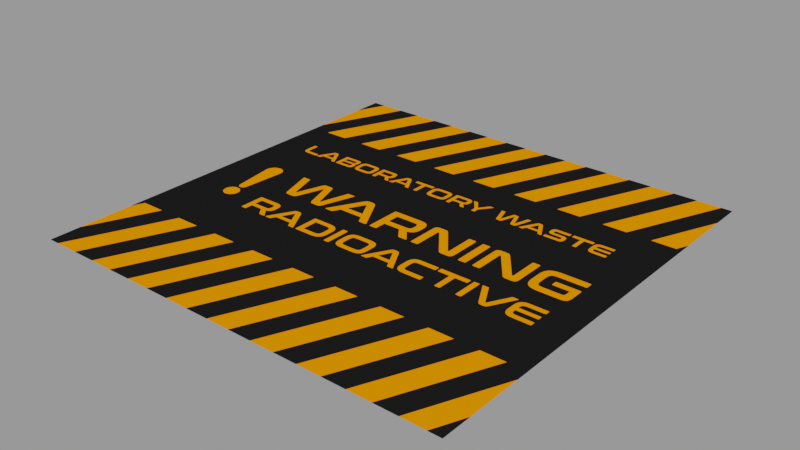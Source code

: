 # Source: radioactive.blend  (saved by Blender 2.90.8; exported with 4.5.12 LTS)
import bpy
from mathutils import Matrix  # noqa: F401  (used for matrix-valued properties, if any)

bpy.ops.wm.read_factory_settings(use_empty=True)
scene = bpy.context.scene
scene.name = 'main'

# ---- images (referenced by path relative to the original .blend; pixels are not part of the script)
import os
ASSET_DIR = os.environ.get("B2B_ASSET_DIR", "")  # directory of the original .blend (textures are referenced by path, not embedded)
HERE = os.path.dirname(os.path.abspath(__file__))  # packed textures are extracted next to this script under _unpacked/

def load_image(name, relpath, width, height, colorspace="sRGB"):
    """Load a texture the original file referenced (path relative to the .blend, or extracted next to this script)."""
    p = next((c for c in (os.path.join(HERE, relpath), os.path.join(ASSET_DIR, relpath)) if relpath and os.path.exists(c)), "")
    if p:
        img = bpy.data.images.load(p, check_existing=True)
        img.name = name
    else:  # same state as the original file: an image datablock whose file is absent (Cycles renders it pink)
        img = bpy.data.images.new(name, width, height)
        img.source = "FILE"
        img.filepath = "//" + (relpath or name)
    img.colorspace_settings.name = colorspace
    return img
img_radioactive_png = load_image('radioactive.png', '_unpacked/radioactive.d42e85cd.png', 3000, 3000, 'sRGB')

# ---- materials (node trees are filled in below, after node groups)
mat_radioactive = bpy.data.materials.new('radioactive')
mat_radioactive.surface_render_method = 'BLENDED'
mat_radioactive.blend_method = 'BLEND'
mat_radioactive.use_transparent_shadow = False

# ---- node groups
ng_wear_texture = bpy.data.node_groups.new('wear texture', 'ShaderNodeTree')
_s = ng_wear_texture.interface.new_socket(name='Value', in_out='OUTPUT', socket_type='NodeSocketFloat')
_s.min_value = 0.0
_s.max_value = 0.0
_s = ng_wear_texture.interface.new_socket(name='Vector', in_out='INPUT', socket_type='NodeSocketVector')
_s.min_value = 0.0
_s.max_value = -3.403e+38
_s = ng_wear_texture.interface.new_socket(name='grunge', in_out='INPUT', socket_type='NodeSocketFloat')
_s.default_value = -6.0
_s.min_value = -6.0
_s.max_value = 3.0
_s = ng_wear_texture.interface.new_socket(name='scale', in_out='INPUT', socket_type='NodeSocketFloat')
_s.default_value = 0.6
_s.min_value = 0.2
_s.max_value = 1.0
_s = ng_wear_texture.interface.new_socket(name='Location', in_out='INPUT', socket_type='NodeSocketVector')
_s.subtype = 'TRANSLATION'
_s.default_value = (1.0, 1.0, 1.0)
_s.min_value = 0.0
_s.max_value = 0.0
_N = ng_wear_texture.nodes; _L = ng_wear_texture.links
n0 = _N.new('ShaderNodeTexNoise'); n0.name = 'Musgrave Texture'; n0.location = (38, -6)
n0.width = 150
n0.normalize = False
n0.inputs[2].default_value = 0.05
n0.inputs[3].default_value = 14.0
n0.inputs[4].default_value = 1.0
n0.inputs[5].default_value = 1.73
n1 = _N.new('NodeGroupOutput'); n1.name = 'Group Output'; n1.location = (552, 0)
n2 = _N.new('ShaderNodeMath'); n2.name = 'Math.001'; n2.location = (362, -31)
n2.operation = 'SUBTRACT'
n2.use_clamp = True
n2.inputs[2].default_value = 0.0
n3 = _N.new('ShaderNodeMapping'); n3.name = 'Mapping'; n3.location = (-362, 31)
n3.width = 240
n4 = _N.new('NodeGroupInput'); n4.name = 'Group Input'; n4.location = (-817, -166)
_L.new(n4.outputs[0], n3.inputs[0])
_L.new(n2.outputs[0], n1.inputs[0])
_L.new(n3.outputs[0], n0.inputs[0])
_L.new(n0.outputs[0], n2.inputs[0])
_L.new(n4.outputs[1], n2.inputs[1])
_L.new(n4.outputs[2], n3.inputs[3])
_L.new(n4.outputs[3], n3.inputs[1])
n1.is_active_output = True

# ---- material node trees
mat_radioactive.use_nodes = True; mat_radioactive.node_tree.nodes.clear()
_N = mat_radioactive.node_tree.nodes; _L = mat_radioactive.node_tree.links
n0 = _N.new('ShaderNodeOutputMaterial'); n0.name = 'Material Output'; n0.location = (938, 325)
n1 = _N.new('ShaderNodeTexImage'); n1.name = 'Image Texture'; n1.location = (-673, 310)
n1.image = img_radioactive_png
n1.extension = 'CLIP'
n2 = _N.new('ShaderNodeTexCoord'); n2.name = 'Texture Coordinate'; n2.location = (-434, 602)
n3 = _N.new('ShaderNodeGroup'); n3.name = 'Group'; n3.location = (-152, 575)
n3.node_tree = ng_wear_texture
n3.inputs[1].default_value = -6.0
n3.inputs[2].default_value = 0.6
n3.inputs[3].default_value = (1.0, 1.0, 1.0)
n4 = _N.new('ShaderNodeMixShader'); n4.name = 'Mix Shader'; n4.location = (514, 280)
n5 = _N.new('ShaderNodeBsdfPrincipled'); n5.name = 'Principled BSDF'; n5.location = (48, 375)
n5.distribution = 'GGX'
n5.subsurface_method = 'BURLEY'
n5.inputs[3].default_value = 1.45
n5.inputs[13].default_value = 0.0
n5.inputs[27].default_value = (0.0, 0.0, 0.0, 1.0)
n5.inputs[28].default_value = 1.0
n6 = _N.new('ShaderNodeBsdfTransparent'); n6.name = 'Transparent BSDF'; n6.location = (220, 510)
_L.new(n1.outputs[0], n5.inputs[0])
_L.new(n1.outputs[1], n5.inputs[4])
_L.new(n6.outputs[0], n4.inputs[1])
_L.new(n3.outputs[0], n4.inputs[0])
_L.new(n2.outputs[3], n3.inputs[0])
_L.new(n4.outputs[0], n0.inputs[0])
_L.new(n5.outputs[0], n4.inputs[2])
n0.is_active_output = True

# ---- meshes
me_radioactive_002 = bpy.data.meshes.new('radioactive.002')
me_radioactive_002.from_pydata([(-0.9865, -0.9865, 0.01937), (0.9865, -0.9865, 0.01937), (-0.9865, 0.9865, 0.01937), (0.9865, 0.9865, 0.01937)], [], [(0, 1, 3, 2)])
_uv = me_radioactive_002.uv_layers.new(name='UVMap')
_uv.uv.foreach_set('vector', [0.0, 0.0, 1.0, 0.0, 1.0, 1.0, 0.0, 1.0])
me_radioactive_002.materials.append(mat_radioactive)
me_radioactive_002.use_remesh_fix_poles = True
me_radioactive_002.use_remesh_preserve_attributes = False
me_radioactive_002.use_mirror_vertex_groups = False
me_radioactive_002.update()

# ---- objects
ob_radioactive_001 = bpy.data.objects.new('radioactive.001', me_radioactive_002)

# ---- transforms, parenting, visibility, modifiers, constraints
ob_radioactive_001.location = (0.0, 0.0, 0.0)
ob_radioactive_001.display_type = 'SOLID'
ob_radioactive_001.lineart.crease_threshold = 0.0

# ---- collection membership
scene.collection.objects.link(ob_radioactive_001)

# ---- scene / render settings (as saved in the file)
scene.frame_start = 1; scene.frame_end = 250; scene.frame_set(1)
scene.render.engine = 'BLENDER_EEVEE_NEXT'
scene.render.image_settings.exr_codec = 'NONE'
scene.render.simplify_subdivision_render = 0
scene.render.simplify_child_particles_render = 0.0
scene.cycles.use_denoising = False
scene.cycles.samples = 128
scene.cycles.sampling_pattern = 'TABULATED_SOBOL'
scene.cycles.use_adaptive_sampling = False
scene.cycles.use_light_tree = False
scene.view_settings.view_transform = 'Filmic'
bpy.context.view_layer.update()

# ---- added for rendering (the .blend has no active camera and no usable light): camera, sun + grey world if the file has none
cam_auto = bpy.data.cameras.new('AutoCamera')
cam_auto.lens = 50.0
cam_auto.sensor_width = 36.0
cam_auto.clip_end = 1000.0
ob_auto_camera = bpy.data.objects.new('AutoCamera', cam_auto)
scene.collection.objects.link(ob_auto_camera)
ob_auto_camera.location = (2.58155, -3.09786, 2.08461)
ob_auto_camera.rotation_euler = (1.09748, -7.21219e-08, 0.694738)
scene.camera = ob_auto_camera
light_auto_sun = bpy.data.lights.new('AutoSun', 'SUN')
light_auto_sun.energy = 3.0
light_auto_sun.angle = 0.0523599
ob_auto_sun = bpy.data.objects.new('AutoSun', light_auto_sun)
scene.collection.objects.link(ob_auto_sun)
ob_auto_sun.rotation_euler = (0.872665, 0.174533, 0.523599)
if scene.world is None:
    world_auto = bpy.data.worlds.new('AutoWorld')
    world_auto.color = (0.3, 0.3, 0.3)
    scene.world = world_auto
bpy.context.view_layer.update()
